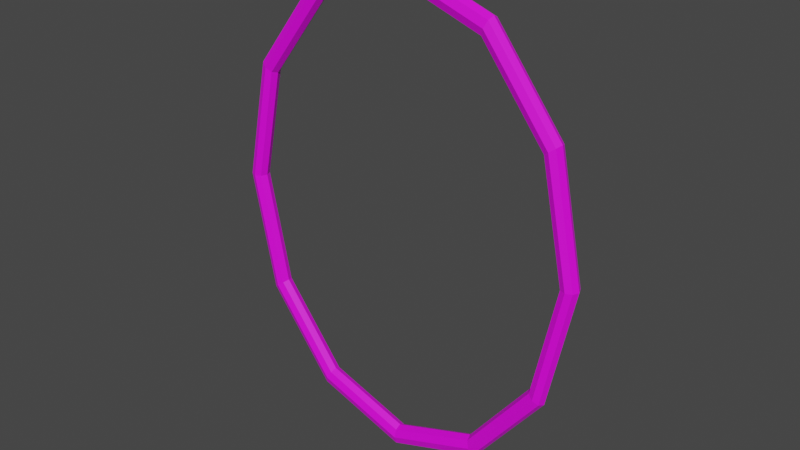 # Source: boost_ring.blend  (saved by Blender 3.3.6; exported with 4.5.12 LTS)
import bpy
from mathutils import Matrix  # noqa: F401  (used for matrix-valued properties, if any)

bpy.ops.wm.read_factory_settings(use_empty=True)
scene = bpy.context.scene
scene.name = 'Scene'

# ---- collections
col_collection = bpy.data.collections.new('Collection'); scene.collection.children.link(col_collection)

# ---- images (referenced by path relative to the original .blend; pixels are not part of the script)
import os
ASSET_DIR = os.environ.get("B2B_ASSET_DIR", "")  # directory of the original .blend (textures are referenced by path, not embedded)
HERE = os.path.dirname(os.path.abspath(__file__))  # packed textures are extracted next to this script under _unpacked/

def load_image(name, relpath, width, height, colorspace="sRGB"):
    """Load a texture the original file referenced (path relative to the .blend, or extracted next to this script)."""
    p = next((c for c in (os.path.join(HERE, relpath), os.path.join(ASSET_DIR, relpath)) if relpath and os.path.exists(c)), "")
    if p:
        img = bpy.data.images.load(p, check_existing=True)
        img.name = name
    else:  # same state as the original file: an image datablock whose file is absent (Cycles renders it pink)
        img = bpy.data.images.new(name, width, height)
        img.source = "FILE"
        img.filepath = "//" + (relpath or name)
    img.colorspace_settings.name = colorspace
    return img
img_ship1_new_low_poly_textures_png_001 = load_image('Ship1-new_Low_poly_textures.png.001', 'Ship1-new_Low_poly_textures.png', 1024, 1024, 'sRGB')

# ---- materials (node trees are filled in below, after node groups)
mat_material_003 = bpy.data.materials.new('Material.003')
mat_material_003.use_transparent_shadow = False

# ---- material node trees
mat_material_003.use_nodes = True; mat_material_003.node_tree.nodes.clear()
_N = mat_material_003.node_tree.nodes; _L = mat_material_003.node_tree.links
n0 = _N.new('ShaderNodeBsdfPrincipled'); n0.name = 'Principled BSDF'; n0.location = (10, 300)
n0.distribution = 'GGX'
n0.subsurface_method = 'RANDOM_WALK_SKIN'
n0.inputs[3].default_value = 1.45
n0.inputs[27].default_value = (0.0, 0.0, 0.0, 1.0)
n0.inputs[28].default_value = 1.0
n1 = _N.new('ShaderNodeOutputMaterial'); n1.name = 'Material Output'; n1.location = (300, 300)
n2 = _N.new('ShaderNodeTexImage'); n2.name = 'Image Texture'; n2.location = (-393, 318)
n2.image = img_ship1_new_low_poly_textures_png_001
n2.interpolation = 'Closest'
_L.new(n0.outputs[0], n1.inputs[0])
_L.new(n2.outputs[0], n0.inputs[0])
n1.is_active_output = True

# ---- world
world_world = bpy.data.worlds.new('World'); scene.world = world_world
world_world.use_nodes = True; world_world.node_tree.nodes.clear()
_N = world_world.node_tree.nodes; _L = world_world.node_tree.links
n0 = _N.new('ShaderNodeOutputWorld'); n0.name = 'World Output'; n0.location = (300, 300)
n1 = _N.new('ShaderNodeBackground'); n1.name = 'Background'; n1.location = (10, 300)
n1.inputs[0].default_value = (0.05088, 0.05088, 0.05088, 1.0)
_L.new(n1.outputs[0], n0.inputs[0])
n0.is_active_output = True
world_world.color = (0.05088, 0.05088, 0.05088)
world_world.use_sun_shadow = False
world_world.sun_shadow_jitter_overblur = 0.0

# ---- meshes
me_torus_006 = bpy.data.meshes.new('Torus.006')
me_torus_006.from_pydata([(11.0, 0.0, 0.0), (10.85, 0.0, 0.3536), (10.5, 0.0, 0.5), (10.15, 0.0, 0.3536), (10.0, 0.0, 6.123e-17), (10.15, 0.0, -0.3536), (10.5, 0.0, -0.5), (10.85, 0.0, -0.3536), (9.526, 7.15, 0.0), (9.399, 7.055, 0.3536), (9.093, 6.825, 0.5), (8.787, 6.595, 0.3536), (8.66, 6.5, 6.123e-17), (8.787, 6.595, -0.3536), (9.093, 6.825, -0.5), (9.399, 7.055, -0.3536), (5.5, 12.38, 0.0), (5.427, 12.22, 0.3536), (5.25, 11.82, 0.5), (5.073, 11.42, 0.3536), (5.0, 11.26, 6.123e-17), (5.073, 11.42, -0.3536), (5.25, 11.82, -0.5), (5.427, 12.22, -0.3536), (8.305e-07, 14.3, 0.0), (8.194e-07, 14.11, 0.3536), (7.927e-07, 13.65, 0.5), (7.66e-07, 13.19, 0.3536), (7.55e-07, 13.0, 6.123e-17), (7.66e-07, 13.19, -0.3536), (7.927e-07, 13.65, -0.5), (8.194e-07, 14.11, -0.3536), (-5.5, 12.38, 0.0), (-5.427, 12.22, 0.3536), (-5.25, 11.82, 0.5), (-5.073, 11.42, 0.3536), (-5.0, 11.26, 6.123e-17), (-5.073, 11.42, -0.3536), (-5.25, 11.82, -0.5), (-5.427, 12.22, -0.3536), (-9.526, 7.15, 0.0), (-9.399, 7.055, 0.3536), (-9.093, 6.825, 0.5), (-8.787, 6.595, 0.3536), (-8.66, 6.5, 6.123e-17), (-8.787, 6.595, -0.3536), (-9.093, 6.825, -0.5), (-9.399, 7.055, -0.3536), (-11.0, 0.0, 0.0), (-10.85, 0.0, 0.3536), (-10.5, 0.0, 0.5), (-10.15, 0.0, 0.3536), (-10.0, 0.0, 6.123e-17), (-10.15, 0.0, -0.3536), (-10.5, 0.0, -0.5), (-10.85, 0.0, -0.3536)], [], [(0, 8, 9, 1), (1, 9, 10, 2), (2, 10, 11, 3), (3, 11, 12, 4), (4, 12, 13, 5), (5, 13, 14, 6), (6, 14, 15, 7), (7, 15, 8, 0), (8, 16, 17, 9), (9, 17, 18, 10), (10, 18, 19, 11), (11, 19, 20, 12), (12, 20, 21, 13), (13, 21, 22, 14), (14, 22, 23, 15), (15, 23, 16, 8), (16, 24, 25, 17), (17, 25, 26, 18), (18, 26, 27, 19), (19, 27, 28, 20), (20, 28, 29, 21), (21, 29, 30, 22), (22, 30, 31, 23), (23, 31, 24, 16), (24, 32, 33, 25), (25, 33, 34, 26), (26, 34, 35, 27), (27, 35, 36, 28), (28, 36, 37, 29), (29, 37, 38, 30), (30, 38, 39, 31), (31, 39, 32, 24), (32, 40, 41, 33), (33, 41, 42, 34), (34, 42, 43, 35), (35, 43, 44, 36), (36, 44, 45, 37), (37, 45, 46, 38), (38, 46, 47, 39), (39, 47, 40, 32), (40, 48, 49, 41), (41, 49, 50, 42), (42, 50, 51, 43), (43, 51, 52, 44), (44, 52, 53, 45), (45, 53, 54, 46), (46, 54, 55, 47), (47, 55, 48, 40)])
_uv = me_torus_006.uv_layers.new(name='UVMap')
_uv.uv.foreach_set('vector', [0.5764, 0.252, 0.5764, 0.252, 0.5764, 0.252, 0.5764, 0.252, 0.1919, 0.7108, 0.1919, 0.7108, 0.1919, 0.7108, 0.1919, 0.7108, 0.5516, 0.252, 0.5516, 0.252, 0.5516, 0.252, 0.5516, 0.252, 0.1919, 0.6984, 0.1919, 0.6984, 0.1919, 0.6984, 0.1919, 0.6984, 0.564, 0.2644, 0.564, 0.2644, 0.564, 0.2644, 0.564, 0.2644, 0.2167, 0.6984, 0.2167, 0.6984, 0.2167, 0.6984, 0.2167, 0.6984, 0.5888, 0.2644, 0.5888, 0.2644, 0.5888, 0.2644, 0.5888, 0.2644, 0.2167, 0.6984, 0.2167, 0.6984, 0.2167, 0.6984, 0.2167, 0.6984, 0.5764, 0.252, 0.5764, 0.252, 0.5764, 0.252, 0.5764, 0.252, 0.1919, 0.7108, 0.1919, 0.7108, 0.1919, 0.7108, 0.1919, 0.7108, 0.5516, 0.252, 0.5516, 0.252, 0.5516, 0.252, 0.5516, 0.252, 0.1919, 0.6984, 0.1919, 0.6984, 0.1919, 0.6984, 0.1919, 0.6984, 0.564, 0.2644, 0.564, 0.2644, 0.564, 0.2644, 0.564, 0.2644, 0.2167, 0.6984, 0.2167, 0.6984, 0.2167, 0.6984, 0.2167, 0.6984, 0.5888, 0.2644, 0.5888, 0.2644, 0.5888, 0.2644, 0.5888, 0.2644, 0.2167, 0.6984, 0.2167, 0.6984, 0.2167, 0.6984, 0.2167, 0.6984, 0.5764, 0.252, 0.5764, 0.252, 0.5764, 0.252, 0.5764, 0.252, 0.1919, 0.7108, 0.1919, 0.7108, 0.1919, 0.7108, 0.1919, 0.7108, 0.5516, 0.252, 0.5516, 0.252, 0.5516, 0.252, 0.5516, 0.252, 0.1919, 0.6984, 0.1919, 0.6984, 0.1919, 0.6984, 0.1919, 0.6984, 0.564, 0.2644, 0.564, 0.2644, 0.564, 0.2644, 0.564, 0.2644, 0.2167, 0.6984, 0.2167, 0.6984, 0.2167, 0.6984, 0.2167, 0.6984, 0.5888, 0.2644, 0.5888, 0.2644, 0.5888, 0.2644, 0.5888, 0.2644, 0.2167, 0.6984, 0.2167, 0.6984, 0.2167, 0.6984, 0.2167, 0.6984, 0.5764, 0.252, 0.5764, 0.252, 0.5764, 0.252, 0.5764, 0.252, 0.1919, 0.7108, 0.1919, 0.7108, 0.1919, 0.7108, 0.1919, 0.7108, 0.5516, 0.252, 0.5516, 0.252, 0.5516, 0.252, 0.5516, 0.252, 0.1919, 0.6984, 0.1919, 0.6984, 0.1919, 0.6984, 0.1919, 0.6984, 0.564, 0.2644, 0.564, 0.2644, 0.564, 0.2644, 0.564, 0.2644, 0.2167, 0.6984, 0.2167, 0.6984, 0.2167, 0.6984, 0.2167, 0.6984, 0.5888, 0.2644, 0.5888, 0.2644, 0.5888, 0.2644, 0.5888, 0.2644, 0.2167, 0.6984, 0.2167, 0.6984, 0.2167, 0.6984, 0.2167, 0.6984, 0.5764, 0.252, 0.5764, 0.252, 0.5764, 0.252, 0.5764, 0.252, 0.1919, 0.7108, 0.1919, 0.7108, 0.1919, 0.7108, 0.1919, 0.7108, 0.5516, 0.252, 0.5516, 0.252, 0.5516, 0.252, 0.5516, 0.252, 0.1919, 0.6984, 0.1919, 0.6984, 0.1919, 0.6984, 0.1919, 0.6984, 0.564, 0.2644, 0.564, 0.2644, 0.564, 0.2644, 0.564, 0.2644, 0.2167, 0.6984, 0.2167, 0.6984, 0.2167, 0.6984, 0.2167, 0.6984, 0.5888, 0.2644, 0.5888, 0.2644, 0.5888, 0.2644, 0.5888, 0.2644, 0.2167, 0.6984, 0.2167, 0.6984, 0.2167, 0.6984, 0.2167, 0.6984, 0.5764, 0.252, 0.5764, 0.252, 0.5764, 0.252, 0.5764, 0.252, 0.1919, 0.7108, 0.1919, 0.7108, 0.1919, 0.7108, 0.1919, 0.7108, 0.5516, 0.252, 0.5516, 0.252, 0.5516, 0.252, 0.5516, 0.252, 0.1919, 0.6984, 0.1919, 0.6984, 0.1919, 0.6984, 0.1919, 0.6984, 0.564, 0.2644, 0.564, 0.2644, 0.564, 0.2644, 0.564, 0.2644, 0.2167, 0.6984, 0.2167, 0.6984, 0.2167, 0.6984, 0.2167, 0.6984, 0.5888, 0.2644, 0.5888, 0.2644, 0.5888, 0.2644, 0.5888, 0.2644, 0.2167, 0.6984, 0.2167, 0.6984, 0.2167, 0.6984, 0.2167, 0.6984])
me_torus_006.materials.append(mat_material_003)
me_torus_006.update()

# ---- objects
ob_torus_col = bpy.data.objects.new('Torus-col', me_torus_006)

# ---- transforms, parenting, visibility, modifiers, constraints
ob_torus_col.location = (0.0, 0.0, 0.0)
ob_torus_col.rotation_euler = (1.571, -2.22e-16, -2.22e-16)
_m = ob_torus_col.modifiers.new('Mirror', 'MIRROR')
_m.use_axis = (False, True, False)
_m.use_clip = True

# ---- collection membership
col_collection.objects.link(ob_torus_col)

# ---- scene / render settings (as saved in the file)
scene.frame_start = 1; scene.frame_end = 250; scene.frame_set(1)
scene.render.engine = 'BLENDER_EEVEE_NEXT'
scene.cycles.sampling_pattern = 'TABULATED_SOBOL'
scene.cycles.use_light_tree = False
scene.view_settings.view_transform = 'Filmic'
bpy.context.view_layer.update()

# ---- added for rendering (the .blend has no active camera and no usable light): camera, sun
cam_auto = bpy.data.cameras.new('AutoCamera')
cam_auto.lens = 50.0
cam_auto.sensor_width = 36.0
cam_auto.clip_end = 1000.0
ob_auto_camera = bpy.data.objects.new('AutoCamera', cam_auto)
scene.collection.objects.link(ob_auto_camera)
ob_auto_camera.location = (33.3974, -40.0769, 26.7179)
ob_auto_camera.rotation_euler = (1.09748, -7.21219e-08, 0.694738)
scene.camera = ob_auto_camera
light_auto_sun = bpy.data.lights.new('AutoSun', 'SUN')
light_auto_sun.energy = 3.0
light_auto_sun.angle = 0.0523599
ob_auto_sun = bpy.data.objects.new('AutoSun', light_auto_sun)
scene.collection.objects.link(ob_auto_sun)
ob_auto_sun.rotation_euler = (0.872665, 0.174533, 0.523599)
bpy.context.view_layer.update()
